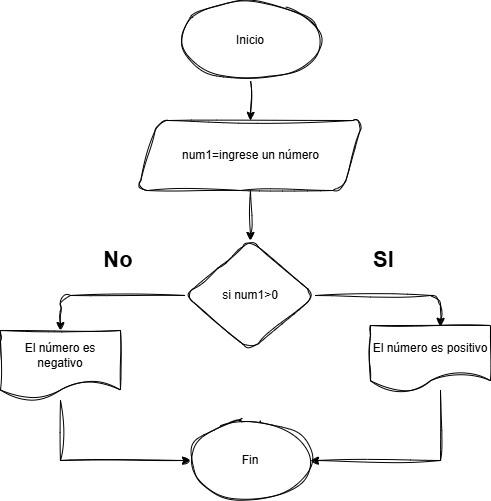

The diagram above was exported from draw.io. Its source (the exported page's mxGraphModel, read from the mxfile embedded in the PNG):
<mxGraphModel dx="872" dy="526" grid="1" gridSize="10" guides="1" tooltips="1" connect="1" arrows="1" fold="1" page="1" pageScale="1" pageWidth="827" pageHeight="1169" math="0" shadow="0">
  <root>
    <mxCell id="0" />
    <mxCell id="1" parent="0" />
    <mxCell id="kEALtWwa4PhQsjc0F-DJ-14" value="No" style="text;html=1;whiteSpace=wrap;overflow=hidden;rounded=1;fontStyle=1;fontSize=22;labelBackgroundColor=none;arcSize=50;align=center;sketch=1;curveFitting=1;jiggle=2;" parent="1" vertex="1">
      <mxGeometry x="737.5" y="490" width="40" height="40" as="geometry" />
    </mxCell>
    <mxCell id="OaWR3yjWPOqbHJOmuT0G-29" style="edgeStyle=orthogonalEdgeStyle;rounded=1;orthogonalLoop=1;jettySize=auto;html=1;entryX=0.5;entryY=0;entryDx=0;entryDy=0;fontColor=default;sketch=1;curveFitting=1;jiggle=2;labelBackgroundColor=none;" parent="1" edge="1">
      <mxGeometry relative="1" as="geometry">
        <mxPoint x="900" y="670" as="sourcePoint" />
        <mxPoint x="900" y="710" as="targetPoint" />
      </mxGeometry>
    </mxCell>
    <mxCell id="OaWR3yjWPOqbHJOmuT0G-21" value="&lt;span style=&quot;font-size: 22px; font-weight: 700; text-align: left; text-wrap-mode: wrap;&quot;&gt;SI&lt;/span&gt;" style="text;html=1;align=center;verticalAlign=middle;resizable=0;points=[];autosize=1;strokeColor=none;labelBackgroundColor=none;fillStyle=auto;rounded=1;arcSize=50;sketch=1;curveFitting=1;jiggle=2;" parent="1" vertex="1">
      <mxGeometry x="1002.5" y="490" width="40" height="40" as="geometry" />
    </mxCell>
    <mxCell id="MJJdFanp5p7E8n57oOBW-17" style="edgeStyle=orthogonalEdgeStyle;rounded=0;sketch=1;hachureGap=4;jiggle=2;curveFitting=1;orthogonalLoop=1;jettySize=auto;html=1;entryX=0.5;entryY=0;entryDx=0;entryDy=0;fontFamily=Architects Daughter;fontSource=https%3A%2F%2Ffonts.googleapis.com%2Fcss%3Ffamily%3DArchitects%2BDaughter;" edge="1" parent="1" source="MJJdFanp5p7E8n57oOBW-2" target="MJJdFanp5p7E8n57oOBW-7">
      <mxGeometry relative="1" as="geometry" />
    </mxCell>
    <mxCell id="MJJdFanp5p7E8n57oOBW-2" value="Inicio" style="ellipse;whiteSpace=wrap;html=1;sketch=1;curveFitting=1;jiggle=2;rounded=1;labelBackgroundColor=none;" vertex="1" parent="1">
      <mxGeometry x="820" y="250" width="140" height="80" as="geometry" />
    </mxCell>
    <mxCell id="MJJdFanp5p7E8n57oOBW-3" style="edgeStyle=orthogonalEdgeStyle;rounded=1;orthogonalLoop=1;jettySize=auto;html=1;exitX=0;exitY=0.5;exitDx=0;exitDy=0;entryX=0.5;entryY=0;entryDx=0;entryDy=0;sketch=1;curveFitting=1;jiggle=2;labelBackgroundColor=none;fontColor=default;" edge="1" parent="1" source="MJJdFanp5p7E8n57oOBW-5" target="MJJdFanp5p7E8n57oOBW-8">
      <mxGeometry relative="1" as="geometry">
        <mxPoint x="690" y="545" as="targetPoint" />
      </mxGeometry>
    </mxCell>
    <mxCell id="MJJdFanp5p7E8n57oOBW-4" style="edgeStyle=orthogonalEdgeStyle;rounded=1;orthogonalLoop=1;jettySize=auto;html=1;exitX=1;exitY=0.5;exitDx=0;exitDy=0;entryX=0.583;entryY=0.013;entryDx=0;entryDy=0;entryPerimeter=0;sketch=1;curveFitting=1;jiggle=2;labelBackgroundColor=none;fontColor=default;" edge="1" parent="1" source="MJJdFanp5p7E8n57oOBW-5" target="MJJdFanp5p7E8n57oOBW-9">
      <mxGeometry relative="1" as="geometry">
        <mxPoint x="1080" y="545" as="targetPoint" />
      </mxGeometry>
    </mxCell>
    <mxCell id="MJJdFanp5p7E8n57oOBW-5" value="si num1&amp;gt;0" style="rhombus;whiteSpace=wrap;html=1;sketch=1;curveFitting=1;jiggle=2;rounded=1;labelBackgroundColor=none;" vertex="1" parent="1">
      <mxGeometry x="825" y="490" width="130" height="110" as="geometry" />
    </mxCell>
    <mxCell id="MJJdFanp5p7E8n57oOBW-6" style="edgeStyle=none;rounded=1;orthogonalLoop=1;jettySize=auto;html=1;exitX=0.5;exitY=1;exitDx=0;exitDy=0;entryX=0.5;entryY=0;entryDx=0;entryDy=0;sketch=1;curveFitting=1;jiggle=2;labelBackgroundColor=none;fontColor=default;" edge="1" parent="1" source="MJJdFanp5p7E8n57oOBW-7" target="MJJdFanp5p7E8n57oOBW-5">
      <mxGeometry relative="1" as="geometry" />
    </mxCell>
    <mxCell id="MJJdFanp5p7E8n57oOBW-7" value="num1=ingrese un número" style="shape=parallelogram;perimeter=parallelogramPerimeter;whiteSpace=wrap;html=1;fixedSize=1;sketch=1;curveFitting=1;jiggle=2;rounded=1;labelBackgroundColor=none;" vertex="1" parent="1">
      <mxGeometry x="777.5" y="370" width="225" height="70" as="geometry" />
    </mxCell>
    <mxCell id="MJJdFanp5p7E8n57oOBW-13" style="edgeStyle=orthogonalEdgeStyle;rounded=0;sketch=1;hachureGap=4;jiggle=2;curveFitting=1;orthogonalLoop=1;jettySize=auto;html=1;entryX=0;entryY=0.5;entryDx=0;entryDy=0;fontFamily=Architects Daughter;fontSource=https%3A%2F%2Ffonts.googleapis.com%2Fcss%3Ffamily%3DArchitects%2BDaughter;" edge="1" parent="1" source="MJJdFanp5p7E8n57oOBW-8" target="MJJdFanp5p7E8n57oOBW-12">
      <mxGeometry relative="1" as="geometry">
        <Array as="points">
          <mxPoint x="700" y="710" />
        </Array>
      </mxGeometry>
    </mxCell>
    <mxCell id="MJJdFanp5p7E8n57oOBW-8" value="El número es negativo" style="shape=document;whiteSpace=wrap;html=1;boundedLbl=1;sketch=1;curveFitting=1;jiggle=2;rounded=1;labelBackgroundColor=none;" vertex="1" parent="1">
      <mxGeometry x="640" y="580" width="120" height="70" as="geometry" />
    </mxCell>
    <mxCell id="MJJdFanp5p7E8n57oOBW-18" style="edgeStyle=orthogonalEdgeStyle;rounded=0;sketch=1;hachureGap=4;jiggle=2;curveFitting=1;orthogonalLoop=1;jettySize=auto;html=1;entryX=1;entryY=0.5;entryDx=0;entryDy=0;fontFamily=Architects Daughter;fontSource=https%3A%2F%2Ffonts.googleapis.com%2Fcss%3Ffamily%3DArchitects%2BDaughter;" edge="1" parent="1" source="MJJdFanp5p7E8n57oOBW-9" target="MJJdFanp5p7E8n57oOBW-12">
      <mxGeometry relative="1" as="geometry">
        <Array as="points">
          <mxPoint x="1080" y="710" />
        </Array>
      </mxGeometry>
    </mxCell>
    <mxCell id="MJJdFanp5p7E8n57oOBW-9" value="El número es positivo" style="shape=document;whiteSpace=wrap;html=1;boundedLbl=1;sketch=1;curveFitting=1;jiggle=2;rounded=1;labelBackgroundColor=none;" vertex="1" parent="1">
      <mxGeometry x="1010" y="575" width="120" height="65" as="geometry" />
    </mxCell>
    <mxCell id="MJJdFanp5p7E8n57oOBW-12" value="Fin" style="ellipse;whiteSpace=wrap;html=1;sketch=1;curveFitting=1;jiggle=2;rounded=1;labelBackgroundColor=none;" vertex="1" parent="1">
      <mxGeometry x="830" y="670" width="120" height="80" as="geometry" />
    </mxCell>
  </root>
</mxGraphModel>